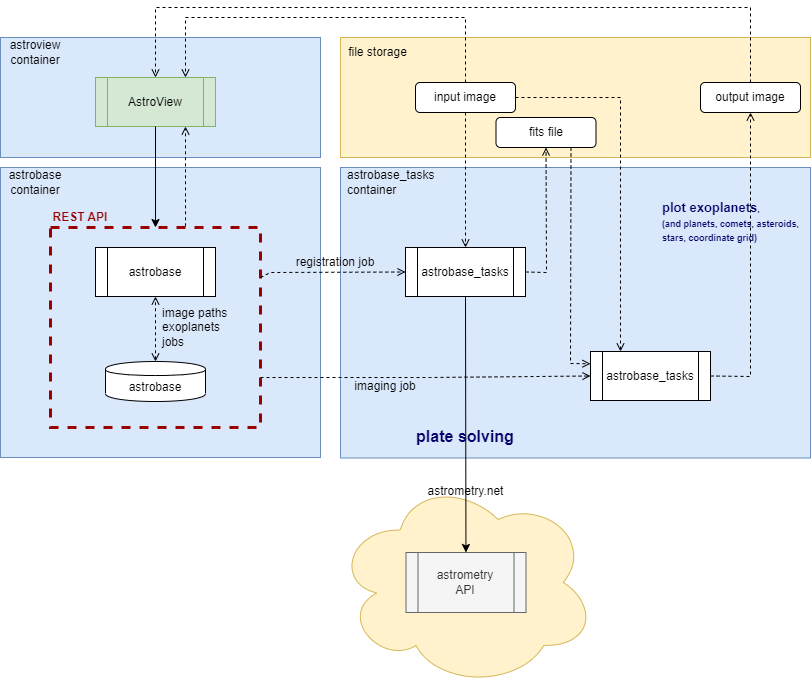

The diagram above was exported from draw.io. Its source (the exported page's mxGraphModel, read from the mxfile embedded in the PNG):
<mxGraphModel dx="724" dy="378" grid="1" gridSize="10" guides="1" tooltips="1" connect="1" arrows="1" fold="1" page="1" pageScale="1" pageWidth="1169" pageHeight="827" math="0" shadow="0">
  <root>
    <mxCell id="0" />
    <mxCell id="1" parent="0" />
    <mxCell id="6I0clN0mcIYU2f2N2V0x-8" value="" style="rounded=0;whiteSpace=wrap;html=1;fillColor=#dae8fc;strokeColor=#6c8ebf;" parent="1" vertex="1">
      <mxGeometry x="460" y="210" width="470" height="290.5" as="geometry" />
    </mxCell>
    <mxCell id="6I0clN0mcIYU2f2N2V0x-7" value="" style="rounded=0;whiteSpace=wrap;html=1;fillColor=#dae8fc;strokeColor=#6c8ebf;" parent="1" vertex="1">
      <mxGeometry x="120" y="210" width="320" height="290" as="geometry" />
    </mxCell>
    <mxCell id="6I0clN0mcIYU2f2N2V0x-6" value="" style="rounded=0;whiteSpace=wrap;html=1;fillColor=#dae8fc;strokeColor=#6c8ebf;" parent="1" vertex="1">
      <mxGeometry x="120" y="80" width="320" height="120" as="geometry" />
    </mxCell>
    <mxCell id="6I0clN0mcIYU2f2N2V0x-1" value="" style="rounded=0;whiteSpace=wrap;html=1;strokeColor=#990000;dashed=1;strokeWidth=3;fillColor=none;" parent="1" vertex="1">
      <mxGeometry x="170" y="270" width="210" height="200" as="geometry" />
    </mxCell>
    <mxCell id="wg2jAHg91nCyZz01mVYS-1" value="AstroView" style="shape=process;whiteSpace=wrap;html=1;backgroundOutline=1;fillColor=#d5e8d4;strokeColor=#82b366;" parent="1" vertex="1">
      <mxGeometry x="215" y="120" width="120" height="49" as="geometry" />
    </mxCell>
    <mxCell id="wg2jAHg91nCyZz01mVYS-2" value="astrobase" style="shape=process;whiteSpace=wrap;html=1;backgroundOutline=1;" parent="1" vertex="1">
      <mxGeometry x="215" y="290" width="120" height="49" as="geometry" />
    </mxCell>
    <mxCell id="ld3nAVVBPmQKWfgwh2n2-1" value="astrobase" style="shape=cylinder;whiteSpace=wrap;html=1;boundedLbl=1;backgroundOutline=1;" parent="1" vertex="1">
      <mxGeometry x="225" y="404" width="100" height="40" as="geometry" />
    </mxCell>
    <mxCell id="6I0clN0mcIYU2f2N2V0x-2" value="REST API" style="text;html=1;strokeColor=none;fillColor=none;align=center;verticalAlign=middle;whiteSpace=wrap;rounded=0;fontColor=#990000;fontStyle=1" parent="1" vertex="1">
      <mxGeometry x="170" y="250" width="60" height="20" as="geometry" />
    </mxCell>
    <mxCell id="6I0clN0mcIYU2f2N2V0x-3" value="" style="endArrow=classic;html=1;rounded=0;exitX=0.5;exitY=1;exitDx=0;exitDy=0;entryX=0.5;entryY=0;entryDx=0;entryDy=0;" parent="1" source="wg2jAHg91nCyZz01mVYS-1" target="6I0clN0mcIYU2f2N2V0x-1" edge="1">
      <mxGeometry width="50" height="50" relative="1" as="geometry">
        <mxPoint x="500" y="220" as="sourcePoint" />
        <mxPoint x="550" y="170" as="targetPoint" />
      </mxGeometry>
    </mxCell>
    <mxCell id="6I0clN0mcIYU2f2N2V0x-4" value="" style="endArrow=open;dashed=1;html=1;rounded=0;startArrow=open;startFill=0;endFill=0;entryX=0.5;entryY=1;entryDx=0;entryDy=0;" parent="1" source="ld3nAVVBPmQKWfgwh2n2-1" target="wg2jAHg91nCyZz01mVYS-2" edge="1">
      <mxGeometry width="50" height="50" relative="1" as="geometry">
        <mxPoint x="590" y="360" as="sourcePoint" />
        <mxPoint x="640" y="310" as="targetPoint" />
      </mxGeometry>
    </mxCell>
    <mxCell id="6I0clN0mcIYU2f2N2V0x-5" value="astrobase_tasks" style="shape=process;whiteSpace=wrap;html=1;backgroundOutline=1;" parent="1" vertex="1">
      <mxGeometry x="525" y="290" width="120" height="49" as="geometry" />
    </mxCell>
    <mxCell id="6I0clN0mcIYU2f2N2V0x-10" value="" style="endArrow=open;dashed=1;html=1;rounded=0;exitX=1;exitY=0.25;exitDx=0;exitDy=0;entryX=0;entryY=0.5;entryDx=0;entryDy=0;endFill=0;" parent="1" source="6I0clN0mcIYU2f2N2V0x-1" target="6I0clN0mcIYU2f2N2V0x-5" edge="1">
      <mxGeometry width="50" height="50" relative="1" as="geometry">
        <mxPoint x="750" y="120" as="sourcePoint" />
        <mxPoint x="800" y="70" as="targetPoint" />
        <Array as="points">
          <mxPoint x="390" y="315" />
        </Array>
      </mxGeometry>
    </mxCell>
    <mxCell id="6I0clN0mcIYU2f2N2V0x-11" value="registration job" style="text;html=1;strokeColor=none;fillColor=none;align=center;verticalAlign=middle;whiteSpace=wrap;rounded=0;" parent="1" vertex="1">
      <mxGeometry x="410" y="290" width="90" height="30" as="geometry" />
    </mxCell>
    <mxCell id="6I0clN0mcIYU2f2N2V0x-12" value="astroview&lt;br&gt;container" style="text;html=1;strokeColor=none;fillColor=none;align=center;verticalAlign=middle;whiteSpace=wrap;rounded=0;" parent="1" vertex="1">
      <mxGeometry x="125" y="80" width="60" height="30" as="geometry" />
    </mxCell>
    <mxCell id="6I0clN0mcIYU2f2N2V0x-13" value="astrobase container" style="text;html=1;strokeColor=none;fillColor=none;align=center;verticalAlign=middle;whiteSpace=wrap;rounded=0;" parent="1" vertex="1">
      <mxGeometry x="120" y="210" width="70" height="30" as="geometry" />
    </mxCell>
    <mxCell id="6I0clN0mcIYU2f2N2V0x-14" value="astrobase_tasks&lt;br&gt;container" style="text;html=1;strokeColor=none;fillColor=none;align=left;verticalAlign=middle;whiteSpace=wrap;rounded=0;" parent="1" vertex="1">
      <mxGeometry x="465" y="210" width="60" height="30" as="geometry" />
    </mxCell>
    <mxCell id="6I0clN0mcIYU2f2N2V0x-15" value="" style="rounded=0;whiteSpace=wrap;html=1;fillColor=#fff2cc;strokeColor=#d6b656;" parent="1" vertex="1">
      <mxGeometry x="460" y="80" width="470" height="120" as="geometry" />
    </mxCell>
    <mxCell id="6I0clN0mcIYU2f2N2V0x-16" value="file storage" style="text;html=1;strokeColor=none;fillColor=none;align=center;verticalAlign=middle;whiteSpace=wrap;rounded=0;" parent="1" vertex="1">
      <mxGeometry x="465" y="80" width="65" height="30" as="geometry" />
    </mxCell>
    <mxCell id="6I0clN0mcIYU2f2N2V0x-17" value="input image" style="rounded=1;whiteSpace=wrap;html=1;" parent="1" vertex="1">
      <mxGeometry x="535" y="125" width="100" height="30" as="geometry" />
    </mxCell>
    <mxCell id="6I0clN0mcIYU2f2N2V0x-18" value="output image" style="rounded=1;whiteSpace=wrap;html=1;" parent="1" vertex="1">
      <mxGeometry x="820" y="125" width="100" height="30" as="geometry" />
    </mxCell>
    <mxCell id="6I0clN0mcIYU2f2N2V0x-19" value="fits file" style="rounded=1;whiteSpace=wrap;html=1;" parent="1" vertex="1">
      <mxGeometry x="615.5" y="160" width="100" height="30" as="geometry" />
    </mxCell>
    <mxCell id="KRtHf-3HmsMr7F1on1mJ-1" value="astrometry.net" style="ellipse;shape=cloud;whiteSpace=wrap;html=1;verticalAlign=top;fillColor=#fff2cc;strokeColor=#d6b656;" parent="1" vertex="1">
      <mxGeometry x="454.5" y="520" width="261" height="210" as="geometry" />
    </mxCell>
    <mxCell id="KRtHf-3HmsMr7F1on1mJ-2" value="astrometry&lt;br&gt;API" style="shape=process;whiteSpace=wrap;html=1;backgroundOutline=1;fillColor=#f5f5f5;strokeColor=#666666;fontColor=#333333;" parent="1" vertex="1">
      <mxGeometry x="525.5" y="595" width="120" height="60" as="geometry" />
    </mxCell>
    <mxCell id="KRtHf-3HmsMr7F1on1mJ-4" value="" style="endArrow=classic;html=1;rounded=0;exitX=0.5;exitY=1;exitDx=0;exitDy=0;" parent="1" source="6I0clN0mcIYU2f2N2V0x-5" target="KRtHf-3HmsMr7F1on1mJ-2" edge="1">
      <mxGeometry width="50" height="50" relative="1" as="geometry">
        <mxPoint x="285" y="179" as="sourcePoint" />
        <mxPoint x="285" y="280" as="targetPoint" />
      </mxGeometry>
    </mxCell>
    <mxCell id="KRtHf-3HmsMr7F1on1mJ-6" value="" style="endArrow=open;dashed=1;html=1;rounded=0;exitX=0.5;exitY=1;exitDx=0;exitDy=0;entryX=0.5;entryY=0;entryDx=0;entryDy=0;endFill=0;" parent="1" source="6I0clN0mcIYU2f2N2V0x-17" target="6I0clN0mcIYU2f2N2V0x-5" edge="1">
      <mxGeometry width="50" height="50" relative="1" as="geometry">
        <mxPoint x="960" y="340" as="sourcePoint" />
        <mxPoint x="1010" y="290" as="targetPoint" />
      </mxGeometry>
    </mxCell>
    <mxCell id="KRtHf-3HmsMr7F1on1mJ-7" value="" style="endArrow=open;dashed=1;html=1;rounded=0;exitX=1;exitY=0.5;exitDx=0;exitDy=0;entryX=0.5;entryY=1;entryDx=0;entryDy=0;endFill=0;" parent="1" source="6I0clN0mcIYU2f2N2V0x-5" target="6I0clN0mcIYU2f2N2V0x-19" edge="1">
      <mxGeometry width="50" height="50" relative="1" as="geometry">
        <mxPoint x="595" y="165" as="sourcePoint" />
        <mxPoint x="595" y="399" as="targetPoint" />
        <Array as="points">
          <mxPoint x="666" y="315" />
        </Array>
      </mxGeometry>
    </mxCell>
    <mxCell id="KRtHf-3HmsMr7F1on1mJ-8" value="astrobase_tasks" style="shape=process;whiteSpace=wrap;html=1;backgroundOutline=1;" parent="1" vertex="1">
      <mxGeometry x="710" y="394" width="120" height="49" as="geometry" />
    </mxCell>
    <mxCell id="KRtHf-3HmsMr7F1on1mJ-10" value="" style="endArrow=open;dashed=1;html=1;rounded=0;exitX=1;exitY=0.75;exitDx=0;exitDy=0;entryX=0;entryY=0.5;entryDx=0;entryDy=0;endFill=0;" parent="1" source="6I0clN0mcIYU2f2N2V0x-1" target="KRtHf-3HmsMr7F1on1mJ-8" edge="1">
      <mxGeometry width="50" height="50" relative="1" as="geometry">
        <mxPoint x="335" y="424" as="sourcePoint" />
        <mxPoint x="535" y="424" as="targetPoint" />
        <Array as="points">
          <mxPoint x="550" y="420" />
        </Array>
      </mxGeometry>
    </mxCell>
    <mxCell id="KRtHf-3HmsMr7F1on1mJ-11" value="imaging job" style="text;html=1;strokeColor=none;fillColor=none;align=center;verticalAlign=middle;whiteSpace=wrap;rounded=0;" parent="1" vertex="1">
      <mxGeometry x="460" y="414" width="90" height="30" as="geometry" />
    </mxCell>
    <mxCell id="KRtHf-3HmsMr7F1on1mJ-13" value="" style="endArrow=open;dashed=1;html=1;rounded=0;exitX=1;exitY=0.5;exitDx=0;exitDy=0;entryX=0.25;entryY=0;entryDx=0;entryDy=0;endFill=0;" parent="1" source="6I0clN0mcIYU2f2N2V0x-17" target="KRtHf-3HmsMr7F1on1mJ-8" edge="1">
      <mxGeometry width="50" height="50" relative="1" as="geometry">
        <mxPoint x="655" y="424" as="sourcePoint" />
        <mxPoint x="676" y="209" as="targetPoint" />
        <Array as="points">
          <mxPoint x="740" y="140" />
        </Array>
      </mxGeometry>
    </mxCell>
    <mxCell id="KRtHf-3HmsMr7F1on1mJ-14" value="" style="endArrow=open;dashed=1;html=1;rounded=0;exitX=0.75;exitY=1;exitDx=0;exitDy=0;entryX=0;entryY=0.25;entryDx=0;entryDy=0;endFill=0;" parent="1" source="6I0clN0mcIYU2f2N2V0x-19" target="KRtHf-3HmsMr7F1on1mJ-8" edge="1">
      <mxGeometry width="50" height="50" relative="1" as="geometry">
        <mxPoint x="655" y="424" as="sourcePoint" />
        <mxPoint x="676" y="209" as="targetPoint" />
        <Array as="points">
          <mxPoint x="690" y="406" />
        </Array>
      </mxGeometry>
    </mxCell>
    <mxCell id="KRtHf-3HmsMr7F1on1mJ-15" value="" style="endArrow=open;dashed=1;html=1;rounded=0;exitX=1;exitY=0.5;exitDx=0;exitDy=0;entryX=0.5;entryY=1;entryDx=0;entryDy=0;endFill=0;" parent="1" source="KRtHf-3HmsMr7F1on1mJ-8" target="6I0clN0mcIYU2f2N2V0x-18" edge="1">
      <mxGeometry width="50" height="50" relative="1" as="geometry">
        <mxPoint x="655" y="424" as="sourcePoint" />
        <mxPoint x="676" y="209" as="targetPoint" />
        <Array as="points">
          <mxPoint x="870" y="419" />
        </Array>
      </mxGeometry>
    </mxCell>
    <mxCell id="KRtHf-3HmsMr7F1on1mJ-16" value="&lt;b&gt;&lt;font style=&quot;font-size: 16px;&quot; color=&quot;#000066&quot;&gt;plate solving&lt;/font&gt;&lt;/b&gt;" style="text;html=1;strokeColor=none;fillColor=none;align=center;verticalAlign=middle;whiteSpace=wrap;rounded=0;" parent="1" vertex="1">
      <mxGeometry x="525" y="464" width="120" height="30" as="geometry" />
    </mxCell>
    <mxCell id="KRtHf-3HmsMr7F1on1mJ-18" value="&lt;b style=&quot;font-size: 9px;&quot;&gt;&lt;font style=&quot;font-size: 13px;&quot; color=&quot;#000066&quot;&gt;plot exoplanets&lt;/font&gt;&lt;font style=&quot;font-size: 9px;&quot; color=&quot;#000066&quot;&gt;,&lt;br&gt;(and planets, comets, asteroids, stars, coordinate grid)&lt;br&gt;&lt;/font&gt;&lt;/b&gt;" style="text;html=1;strokeColor=none;fillColor=none;align=left;verticalAlign=middle;whiteSpace=wrap;rounded=0;" parent="1" vertex="1">
      <mxGeometry x="780" y="250" width="140" height="30" as="geometry" />
    </mxCell>
    <mxCell id="KRtHf-3HmsMr7F1on1mJ-19" value="" style="endArrow=open;dashed=1;html=1;rounded=0;exitX=0.5;exitY=0;exitDx=0;exitDy=0;entryX=0.75;entryY=0;entryDx=0;entryDy=0;endFill=0;" parent="1" source="6I0clN0mcIYU2f2N2V0x-17" target="wg2jAHg91nCyZz01mVYS-1" edge="1">
      <mxGeometry width="50" height="50" relative="1" as="geometry">
        <mxPoint x="645" y="150" as="sourcePoint" />
        <mxPoint x="750" y="444" as="targetPoint" />
        <Array as="points">
          <mxPoint x="585" y="60" />
          <mxPoint x="305" y="60" />
        </Array>
      </mxGeometry>
    </mxCell>
    <mxCell id="KRtHf-3HmsMr7F1on1mJ-21" value="" style="endArrow=open;dashed=1;html=1;rounded=0;exitX=0.5;exitY=0;exitDx=0;exitDy=0;entryX=0.5;entryY=0;entryDx=0;entryDy=0;endFill=0;" parent="1" source="6I0clN0mcIYU2f2N2V0x-18" target="wg2jAHg91nCyZz01mVYS-1" edge="1">
      <mxGeometry width="50" height="50" relative="1" as="geometry">
        <mxPoint x="595" y="135" as="sourcePoint" />
        <mxPoint x="315" y="130" as="targetPoint" />
        <Array as="points">
          <mxPoint x="870" y="50" />
          <mxPoint x="600" y="50" />
          <mxPoint x="275" y="50" />
        </Array>
      </mxGeometry>
    </mxCell>
    <mxCell id="_YAwRiaIa8fvilCLd0xA-1" value="" style="endArrow=open;dashed=1;html=1;rounded=0;entryX=0.75;entryY=1;entryDx=0;entryDy=0;endFill=0;exitX=0.643;exitY=-0.006;exitDx=0;exitDy=0;exitPerimeter=0;" edge="1" parent="1" source="6I0clN0mcIYU2f2N2V0x-1" target="wg2jAHg91nCyZz01mVYS-1">
      <mxGeometry width="50" height="50" relative="1" as="geometry">
        <mxPoint x="305" y="260" as="sourcePoint" />
        <mxPoint x="676" y="200" as="targetPoint" />
        <Array as="points">
          <mxPoint x="305" y="230" />
        </Array>
      </mxGeometry>
    </mxCell>
    <mxCell id="_YAwRiaIa8fvilCLd0xA-2" value="image paths&lt;br&gt;exoplanets&lt;br&gt;jobs" style="text;html=1;strokeColor=none;fillColor=none;align=left;verticalAlign=middle;whiteSpace=wrap;rounded=0;" vertex="1" parent="1">
      <mxGeometry x="280" y="355" width="90" height="30" as="geometry" />
    </mxCell>
  </root>
</mxGraphModel>